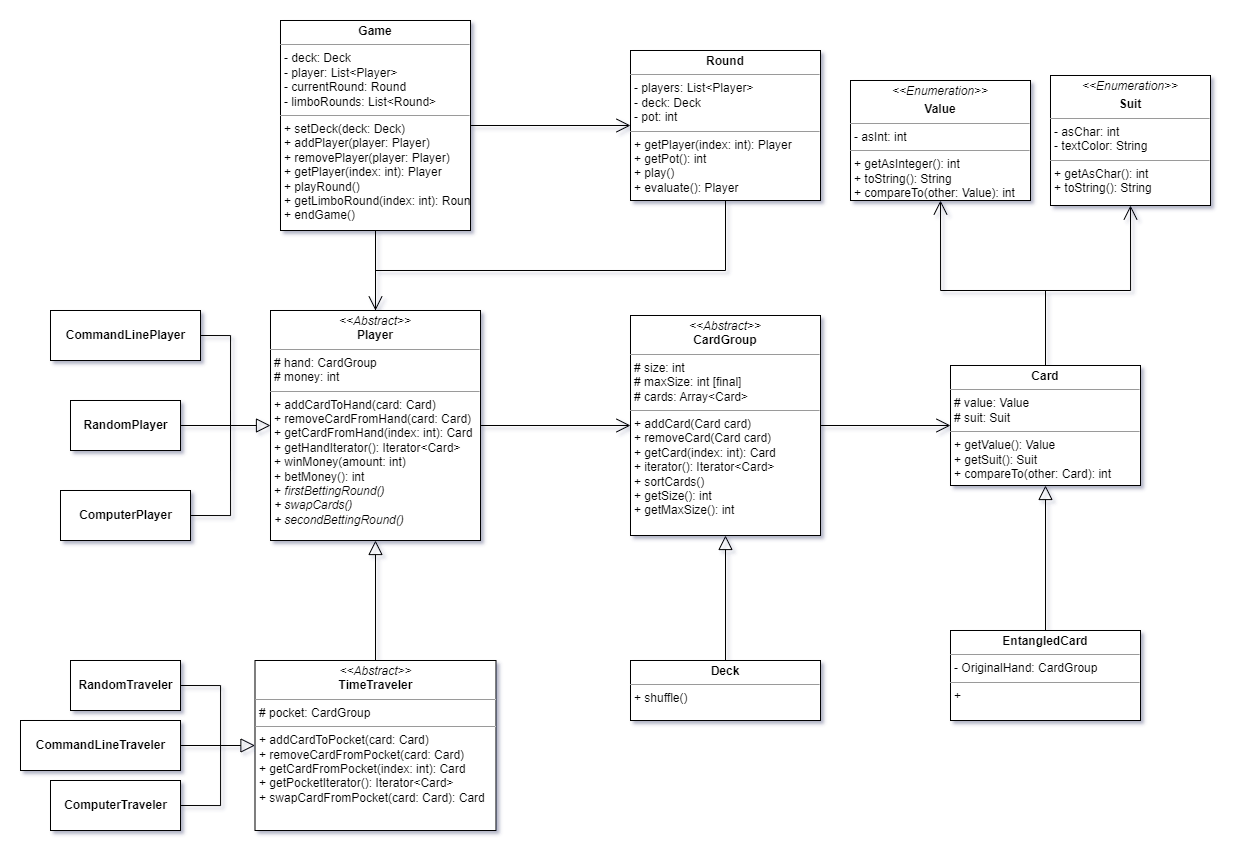

The diagram above was exported from draw.io. Its source (the exported page's mxGraphModel, read from the mxfile embedded in the PNG):
<mxGraphModel dx="1381" dy="1914" grid="1" gridSize="10" guides="1" tooltips="1" connect="1" arrows="1" fold="1" page="1" pageScale="1" pageWidth="827" pageHeight="1169" math="0" shadow="0">
  <root>
    <mxCell id="WIyWlLk6GJQsqaUBKTNV-0" />
    <mxCell id="WIyWlLk6GJQsqaUBKTNV-1" parent="WIyWlLk6GJQsqaUBKTNV-0" />
    <mxCell id="Su-BLx5nKFMt_1wj0Lbt-20" style="edgeStyle=orthogonalEdgeStyle;rounded=0;jumpStyle=arc;jumpSize=10;orthogonalLoop=1;jettySize=auto;html=1;exitX=1;exitY=0.5;exitDx=0;exitDy=0;entryX=0;entryY=0.5;entryDx=0;entryDy=0;endArrow=open;endFill=0;startSize=12;endSize=12;" edge="1" parent="WIyWlLk6GJQsqaUBKTNV-1" source="Su-BLx5nKFMt_1wj0Lbt-4" target="Su-BLx5nKFMt_1wj0Lbt-8">
      <mxGeometry relative="1" as="geometry" />
    </mxCell>
    <mxCell id="Su-BLx5nKFMt_1wj0Lbt-4" value="&lt;p style=&quot;margin:0px;margin-top:4px;text-align:center;&quot;&gt;&lt;i&gt;&amp;lt;&amp;lt;Abstract&amp;gt;&amp;gt;&lt;/i&gt;&lt;br&gt;&lt;b&gt;Player&lt;/b&gt;&lt;/p&gt;&lt;hr size=&quot;1&quot;&gt;&lt;p style=&quot;margin:0px;margin-left:4px;&quot;&gt;# hand: CardGroup&lt;/p&gt;&lt;p style=&quot;margin:0px;margin-left:4px;&quot;&gt;# money: int&lt;/p&gt;&lt;hr size=&quot;1&quot;&gt;&lt;p style=&quot;margin:0px;margin-left:4px;&quot;&gt;+ addCardToHand(card: Card)&lt;/p&gt;&lt;p style=&quot;margin:0px;margin-left:4px;&quot;&gt;+ removeCardFromHand(card: Card)&lt;/p&gt;&lt;p style=&quot;margin:0px;margin-left:4px;&quot;&gt;+ getCardFromHand(index: int): Card&lt;/p&gt;&lt;p style=&quot;margin:0px;margin-left:4px;&quot;&gt;+ getHandIterator(): Iterator&amp;lt;Card&amp;gt;&lt;/p&gt;&lt;p style=&quot;margin:0px;margin-left:4px;&quot;&gt;+ winMoney(amount: int)&lt;/p&gt;&lt;p style=&quot;margin:0px;margin-left:4px;&quot;&gt;+ betMoney(): int&lt;/p&gt;&lt;p style=&quot;margin:0px;margin-left:4px;&quot;&gt;+ &lt;i&gt;firstBettingRound()&lt;/i&gt;&lt;/p&gt;&lt;p style=&quot;margin:0px;margin-left:4px;&quot;&gt;&lt;i&gt;+ swapCards()&lt;/i&gt;&lt;/p&gt;&lt;p style=&quot;margin:0px;margin-left:4px;&quot;&gt;&lt;i&gt;+ secondBettingRound()&lt;/i&gt;&lt;/p&gt;" style="verticalAlign=top;align=left;overflow=fill;fontSize=12;fontFamily=Helvetica;html=1;" vertex="1" parent="WIyWlLk6GJQsqaUBKTNV-1">
      <mxGeometry x="280" y="-20" width="210" height="230" as="geometry" />
    </mxCell>
    <mxCell id="Su-BLx5nKFMt_1wj0Lbt-45" style="edgeStyle=orthogonalEdgeStyle;rounded=0;jumpStyle=none;jumpSize=10;orthogonalLoop=1;jettySize=auto;html=1;exitX=0.5;exitY=1;exitDx=0;exitDy=0;entryX=0.5;entryY=0;entryDx=0;entryDy=0;endArrow=none;endFill=0;startSize=12;endSize=12;startArrow=open;startFill=0;" edge="1" parent="WIyWlLk6GJQsqaUBKTNV-1" source="Su-BLx5nKFMt_1wj0Lbt-6" target="Su-BLx5nKFMt_1wj0Lbt-13">
      <mxGeometry relative="1" as="geometry">
        <Array as="points">
          <mxPoint x="950" y="-40" />
          <mxPoint x="1055" y="-40" />
        </Array>
      </mxGeometry>
    </mxCell>
    <mxCell id="Su-BLx5nKFMt_1wj0Lbt-6" value="&lt;p style=&quot;margin:0px;margin-top:4px;text-align:center;&quot;&gt;&lt;i&gt;&amp;lt;&amp;lt;Enumeration&amp;gt;&amp;gt;&lt;/i&gt;&lt;/p&gt;&lt;p style=&quot;margin:0px;margin-top:4px;text-align:center;&quot;&gt;&lt;b&gt;Value&lt;/b&gt;&lt;/p&gt;&lt;hr size=&quot;1&quot;&gt;&lt;p style=&quot;margin:0px;margin-left:4px;&quot;&gt;- asInt: int&lt;/p&gt;&lt;hr size=&quot;1&quot;&gt;&lt;p style=&quot;margin:0px;margin-left:4px;&quot;&gt;+ getAsInteger(): int&lt;/p&gt;&lt;p style=&quot;margin:0px;margin-left:4px;&quot;&gt;+ toString(): String&lt;/p&gt;&lt;p style=&quot;margin:0px;margin-left:4px;&quot;&gt;+ compareTo(other: Value): int&lt;/p&gt;" style="verticalAlign=top;align=left;overflow=fill;fontSize=12;fontFamily=Helvetica;html=1;" vertex="1" parent="WIyWlLk6GJQsqaUBKTNV-1">
      <mxGeometry x="860" y="-250" width="180" height="120" as="geometry" />
    </mxCell>
    <mxCell id="Su-BLx5nKFMt_1wj0Lbt-46" style="edgeStyle=orthogonalEdgeStyle;rounded=0;jumpStyle=none;jumpSize=10;orthogonalLoop=1;jettySize=auto;html=1;exitX=0.5;exitY=1;exitDx=0;exitDy=0;endArrow=none;endFill=0;startSize=12;endSize=12;startArrow=open;startFill=0;" edge="1" parent="WIyWlLk6GJQsqaUBKTNV-1" source="Su-BLx5nKFMt_1wj0Lbt-7">
      <mxGeometry relative="1" as="geometry">
        <mxPoint x="1010" y="-40" as="targetPoint" />
        <Array as="points">
          <mxPoint x="1140" y="-40" />
        </Array>
      </mxGeometry>
    </mxCell>
    <mxCell id="Su-BLx5nKFMt_1wj0Lbt-7" value="&lt;p style=&quot;margin:0px;margin-top:4px;text-align:center;&quot;&gt;&lt;i&gt;&amp;lt;&amp;lt;Enumeration&amp;gt;&amp;gt;&lt;/i&gt;&lt;/p&gt;&lt;p style=&quot;margin:0px;margin-top:4px;text-align:center;&quot;&gt;&lt;b&gt;Suit&lt;/b&gt;&lt;/p&gt;&lt;hr size=&quot;1&quot;&gt;&lt;p style=&quot;margin:0px;margin-left:4px;&quot;&gt;- asChar: int&lt;/p&gt;&lt;p style=&quot;margin:0px;margin-left:4px;&quot;&gt;- textColor: String&lt;/p&gt;&lt;hr size=&quot;1&quot;&gt;&lt;p style=&quot;margin:0px;margin-left:4px;&quot;&gt;+ getAsChar(): int&lt;/p&gt;&lt;p style=&quot;margin:0px;margin-left:4px;&quot;&gt;+ toString(): String&lt;/p&gt;" style="verticalAlign=top;align=left;overflow=fill;fontSize=12;fontFamily=Helvetica;html=1;" vertex="1" parent="WIyWlLk6GJQsqaUBKTNV-1">
      <mxGeometry x="1060" y="-255" width="160" height="130" as="geometry" />
    </mxCell>
    <mxCell id="Su-BLx5nKFMt_1wj0Lbt-23" style="edgeStyle=orthogonalEdgeStyle;rounded=0;jumpStyle=arc;jumpSize=10;orthogonalLoop=1;jettySize=auto;html=1;exitX=1;exitY=0.5;exitDx=0;exitDy=0;entryX=0;entryY=0.5;entryDx=0;entryDy=0;endArrow=open;endFill=0;startSize=12;endSize=12;" edge="1" parent="WIyWlLk6GJQsqaUBKTNV-1" source="Su-BLx5nKFMt_1wj0Lbt-8" target="Su-BLx5nKFMt_1wj0Lbt-13">
      <mxGeometry relative="1" as="geometry" />
    </mxCell>
    <mxCell id="Su-BLx5nKFMt_1wj0Lbt-8" value="&lt;p style=&quot;margin:0px;margin-top:4px;text-align:center;&quot;&gt;&lt;i&gt;&amp;lt;&amp;lt;Abstract&amp;gt;&amp;gt;&lt;/i&gt;&lt;br&gt;&lt;b&gt;CardGroup&lt;/b&gt;&lt;/p&gt;&lt;hr size=&quot;1&quot;&gt;&lt;p style=&quot;margin:0px;margin-left:4px;&quot;&gt;# size: int&lt;/p&gt;&lt;p style=&quot;margin:0px;margin-left:4px;&quot;&gt;# maxSize: int [final]&lt;/p&gt;&lt;p style=&quot;margin:0px;margin-left:4px;&quot;&gt;# cards: Array&amp;lt;Card&amp;gt;&lt;/p&gt;&lt;hr size=&quot;1&quot;&gt;&lt;p style=&quot;margin:0px;margin-left:4px;&quot;&gt;+ addCard(Card card)&lt;/p&gt;&lt;p style=&quot;margin:0px;margin-left:4px;&quot;&gt;+ removeCard(Card card)&lt;/p&gt;&lt;p style=&quot;margin:0px;margin-left:4px;&quot;&gt;+ getCard(index: int): Card&lt;/p&gt;&lt;p style=&quot;margin:0px;margin-left:4px;&quot;&gt;+ iterator(): Iterator&amp;lt;Card&amp;gt;&lt;/p&gt;&lt;p style=&quot;margin:0px;margin-left:4px;&quot;&gt;+ sortCards()&lt;/p&gt;&lt;p style=&quot;margin:0px;margin-left:4px;&quot;&gt;+ getSize(): int&lt;/p&gt;&lt;p style=&quot;margin:0px;margin-left:4px;&quot;&gt;+ getMaxSize(): int&lt;/p&gt;" style="verticalAlign=top;align=left;overflow=fill;fontSize=12;fontFamily=Helvetica;html=1;" vertex="1" parent="WIyWlLk6GJQsqaUBKTNV-1">
      <mxGeometry x="640" y="-15" width="190" height="220" as="geometry" />
    </mxCell>
    <mxCell id="Su-BLx5nKFMt_1wj0Lbt-35" style="edgeStyle=orthogonalEdgeStyle;rounded=0;jumpStyle=arc;jumpSize=10;orthogonalLoop=1;jettySize=auto;html=1;exitX=1;exitY=0.5;exitDx=0;exitDy=0;entryX=0;entryY=0.5;entryDx=0;entryDy=0;endArrow=block;endFill=0;startSize=12;endSize=12;" edge="1" parent="WIyWlLk6GJQsqaUBKTNV-1" source="Su-BLx5nKFMt_1wj0Lbt-10" target="Su-BLx5nKFMt_1wj0Lbt-4">
      <mxGeometry relative="1" as="geometry" />
    </mxCell>
    <mxCell id="Su-BLx5nKFMt_1wj0Lbt-10" value="&lt;b&gt;RandomPlayer&lt;/b&gt;" style="html=1;" vertex="1" parent="WIyWlLk6GJQsqaUBKTNV-1">
      <mxGeometry x="80" y="70" width="110" height="50" as="geometry" />
    </mxCell>
    <mxCell id="Su-BLx5nKFMt_1wj0Lbt-40" style="edgeStyle=orthogonalEdgeStyle;rounded=0;jumpStyle=none;jumpSize=10;orthogonalLoop=1;jettySize=auto;html=1;exitX=1;exitY=0.5;exitDx=0;exitDy=0;endArrow=none;endFill=0;startSize=12;endSize=12;" edge="1" parent="WIyWlLk6GJQsqaUBKTNV-1" source="Su-BLx5nKFMt_1wj0Lbt-11">
      <mxGeometry relative="1" as="geometry">
        <mxPoint x="240" y="140" as="targetPoint" />
      </mxGeometry>
    </mxCell>
    <mxCell id="Su-BLx5nKFMt_1wj0Lbt-11" value="&lt;b&gt;CommandLinePlayer&lt;/b&gt;" style="html=1;" vertex="1" parent="WIyWlLk6GJQsqaUBKTNV-1">
      <mxGeometry x="60" y="-20" width="150" height="50" as="geometry" />
    </mxCell>
    <mxCell id="Su-BLx5nKFMt_1wj0Lbt-33" style="edgeStyle=orthogonalEdgeStyle;rounded=0;jumpStyle=arc;jumpSize=10;orthogonalLoop=1;jettySize=auto;html=1;exitX=0.5;exitY=0;exitDx=0;exitDy=0;entryX=0.5;entryY=1;entryDx=0;entryDy=0;endArrow=block;endFill=0;startSize=12;endSize=12;" edge="1" parent="WIyWlLk6GJQsqaUBKTNV-1" source="Su-BLx5nKFMt_1wj0Lbt-12" target="Su-BLx5nKFMt_1wj0Lbt-4">
      <mxGeometry relative="1" as="geometry" />
    </mxCell>
    <mxCell id="Su-BLx5nKFMt_1wj0Lbt-12" value="&lt;p style=&quot;margin:0px;margin-top:4px;text-align:center;&quot;&gt;&lt;i&gt;&amp;lt;&amp;lt;Abstract&amp;gt;&amp;gt;&lt;/i&gt;&lt;br&gt;&lt;b&gt;TimeTraveler&lt;/b&gt;&lt;/p&gt;&lt;hr size=&quot;1&quot;&gt;&lt;p style=&quot;margin:0px;margin-left:4px;&quot;&gt;# pocket: CardGroup&lt;/p&gt;&lt;hr size=&quot;1&quot;&gt;&lt;p style=&quot;margin:0px;margin-left:4px;&quot;&gt;+ addCardToPocket(card: Card)&lt;/p&gt;&lt;p style=&quot;margin:0px;margin-left:4px;&quot;&gt;+ removeCardFromPocket(card: Card)&lt;/p&gt;&lt;p style=&quot;margin:0px;margin-left:4px;&quot;&gt;+ getCardFromPocket(index: int): Card&lt;/p&gt;&lt;p style=&quot;margin:0px;margin-left:4px;&quot;&gt;+ getPocketIterator(): Iterator&amp;lt;Card&amp;gt;&lt;/p&gt;&lt;p style=&quot;margin:0px;margin-left:4px;&quot;&gt;+ swapCardFromPocket(card: Card): Card&lt;/p&gt;" style="verticalAlign=top;align=left;overflow=fill;fontSize=12;fontFamily=Helvetica;html=1;" vertex="1" parent="WIyWlLk6GJQsqaUBKTNV-1">
      <mxGeometry x="264.5" y="330" width="241" height="170" as="geometry" />
    </mxCell>
    <mxCell id="Su-BLx5nKFMt_1wj0Lbt-13" value="&lt;p style=&quot;margin:0px;margin-top:4px;text-align:center;&quot;&gt;&lt;b&gt;Card&lt;/b&gt;&lt;/p&gt;&lt;hr size=&quot;1&quot;&gt;&lt;p style=&quot;margin:0px;margin-left:4px;&quot;&gt;# value: Value&lt;/p&gt;&lt;p style=&quot;margin:0px;margin-left:4px;&quot;&gt;# suit: Suit&lt;/p&gt;&lt;hr size=&quot;1&quot;&gt;&lt;p style=&quot;margin:0px;margin-left:4px;&quot;&gt;+ getValue(): Value&lt;/p&gt;&lt;p style=&quot;margin:0px;margin-left:4px;&quot;&gt;+ getSuit(): Suit&lt;/p&gt;&lt;p style=&quot;margin:0px;margin-left:4px;&quot;&gt;+ compareTo(other: Card): int&lt;/p&gt;" style="verticalAlign=top;align=left;overflow=fill;fontSize=12;fontFamily=Helvetica;html=1;" vertex="1" parent="WIyWlLk6GJQsqaUBKTNV-1">
      <mxGeometry x="960" y="35" width="190" height="120" as="geometry" />
    </mxCell>
    <mxCell id="Su-BLx5nKFMt_1wj0Lbt-38" style="edgeStyle=orthogonalEdgeStyle;rounded=0;jumpStyle=arc;jumpSize=10;orthogonalLoop=1;jettySize=auto;html=1;exitX=0.5;exitY=0;exitDx=0;exitDy=0;entryX=0.5;entryY=1;entryDx=0;entryDy=0;endArrow=block;endFill=0;startSize=12;endSize=12;" edge="1" parent="WIyWlLk6GJQsqaUBKTNV-1" source="Su-BLx5nKFMt_1wj0Lbt-14" target="Su-BLx5nKFMt_1wj0Lbt-13">
      <mxGeometry relative="1" as="geometry" />
    </mxCell>
    <mxCell id="Su-BLx5nKFMt_1wj0Lbt-14" value="&lt;p style=&quot;margin:0px;margin-top:4px;text-align:center;&quot;&gt;&lt;b&gt;EntangledCard&lt;/b&gt;&lt;/p&gt;&lt;hr size=&quot;1&quot;&gt;&lt;p style=&quot;margin:0px;margin-left:4px;&quot;&gt;- OriginalHand: CardGroup&lt;/p&gt;&lt;hr size=&quot;1&quot;&gt;&lt;p style=&quot;margin:0px;margin-left:4px;&quot;&gt;+&amp;nbsp;&lt;/p&gt;" style="verticalAlign=top;align=left;overflow=fill;fontSize=12;fontFamily=Helvetica;html=1;" vertex="1" parent="WIyWlLk6GJQsqaUBKTNV-1">
      <mxGeometry x="960" y="300" width="190" height="90" as="geometry" />
    </mxCell>
    <mxCell id="Su-BLx5nKFMt_1wj0Lbt-37" style="edgeStyle=orthogonalEdgeStyle;rounded=0;jumpStyle=arc;jumpSize=10;orthogonalLoop=1;jettySize=auto;html=1;exitX=0.5;exitY=0;exitDx=0;exitDy=0;entryX=0.5;entryY=1;entryDx=0;entryDy=0;endArrow=block;endFill=0;startSize=12;endSize=12;" edge="1" parent="WIyWlLk6GJQsqaUBKTNV-1" source="Su-BLx5nKFMt_1wj0Lbt-15" target="Su-BLx5nKFMt_1wj0Lbt-8">
      <mxGeometry relative="1" as="geometry" />
    </mxCell>
    <mxCell id="Su-BLx5nKFMt_1wj0Lbt-15" value="&lt;p style=&quot;margin:0px;margin-top:4px;text-align:center;&quot;&gt;&lt;b&gt;Deck&lt;br&gt;&lt;/b&gt;&lt;/p&gt;&lt;hr size=&quot;1&quot;&gt;&lt;p style=&quot;margin:0px;margin-left:4px;&quot;&gt;+ shuffle()&lt;/p&gt;" style="verticalAlign=top;align=left;overflow=fill;fontSize=12;fontFamily=Helvetica;html=1;" vertex="1" parent="WIyWlLk6GJQsqaUBKTNV-1">
      <mxGeometry x="640" y="330" width="190" height="60" as="geometry" />
    </mxCell>
    <mxCell id="Su-BLx5nKFMt_1wj0Lbt-39" style="edgeStyle=orthogonalEdgeStyle;rounded=0;jumpStyle=arc;jumpSize=10;orthogonalLoop=1;jettySize=auto;html=1;exitX=0.5;exitY=1;exitDx=0;exitDy=0;entryX=0.5;entryY=0;entryDx=0;entryDy=0;endArrow=none;endFill=0;startSize=12;endSize=12;" edge="1" parent="WIyWlLk6GJQsqaUBKTNV-1" source="Su-BLx5nKFMt_1wj0Lbt-16" target="Su-BLx5nKFMt_1wj0Lbt-4">
      <mxGeometry relative="1" as="geometry">
        <Array as="points">
          <mxPoint x="735" y="-60" />
          <mxPoint x="385" y="-60" />
        </Array>
      </mxGeometry>
    </mxCell>
    <mxCell id="Su-BLx5nKFMt_1wj0Lbt-16" value="&lt;p style=&quot;margin:0px;margin-top:4px;text-align:center;&quot;&gt;&lt;b&gt;Round&lt;/b&gt;&lt;/p&gt;&lt;hr size=&quot;1&quot;&gt;&lt;p style=&quot;margin:0px;margin-left:4px;&quot;&gt;- players: List&amp;lt;Player&amp;gt;&lt;/p&gt;&lt;p style=&quot;margin:0px;margin-left:4px;&quot;&gt;- deck: Deck&lt;/p&gt;&lt;p style=&quot;margin:0px;margin-left:4px;&quot;&gt;- pot: int&lt;br&gt;&lt;/p&gt;&lt;hr size=&quot;1&quot;&gt;&lt;p style=&quot;margin:0px;margin-left:4px;&quot;&gt;+ getPlayer(index: int): Player&lt;/p&gt;&lt;p style=&quot;margin:0px;margin-left:4px;&quot;&gt;+ getPot(): int&lt;/p&gt;&lt;p style=&quot;margin:0px;margin-left:4px;&quot;&gt;+ play()&lt;/p&gt;&lt;p style=&quot;margin:0px;margin-left:4px;&quot;&gt;+ evaluate(): Player&lt;/p&gt;" style="verticalAlign=top;align=left;overflow=fill;fontSize=12;fontFamily=Helvetica;html=1;" vertex="1" parent="WIyWlLk6GJQsqaUBKTNV-1">
      <mxGeometry x="640" y="-280" width="190" height="150" as="geometry" />
    </mxCell>
    <mxCell id="Su-BLx5nKFMt_1wj0Lbt-19" style="edgeStyle=orthogonalEdgeStyle;rounded=0;orthogonalLoop=1;jettySize=auto;html=1;exitX=1;exitY=0.5;exitDx=0;exitDy=0;entryX=0;entryY=0.5;entryDx=0;entryDy=0;endArrow=open;endFill=0;endSize=12;startSize=12;jumpStyle=arc;jumpSize=10;" edge="1" parent="WIyWlLk6GJQsqaUBKTNV-1" source="Su-BLx5nKFMt_1wj0Lbt-17" target="Su-BLx5nKFMt_1wj0Lbt-16">
      <mxGeometry relative="1" as="geometry" />
    </mxCell>
    <mxCell id="Su-BLx5nKFMt_1wj0Lbt-21" style="edgeStyle=orthogonalEdgeStyle;rounded=0;jumpStyle=arc;jumpSize=10;orthogonalLoop=1;jettySize=auto;html=1;exitX=0.5;exitY=1;exitDx=0;exitDy=0;entryX=0.5;entryY=0;entryDx=0;entryDy=0;endArrow=open;endFill=0;startSize=12;endSize=12;" edge="1" parent="WIyWlLk6GJQsqaUBKTNV-1" source="Su-BLx5nKFMt_1wj0Lbt-17" target="Su-BLx5nKFMt_1wj0Lbt-4">
      <mxGeometry relative="1" as="geometry" />
    </mxCell>
    <mxCell id="Su-BLx5nKFMt_1wj0Lbt-17" value="&lt;p style=&quot;margin:0px;margin-top:4px;text-align:center;&quot;&gt;&lt;b&gt;Game&lt;/b&gt;&lt;/p&gt;&lt;hr size=&quot;1&quot;&gt;&lt;p style=&quot;margin:0px;margin-left:4px;&quot;&gt;- deck: Deck&lt;/p&gt;&lt;p style=&quot;margin:0px;margin-left:4px;&quot;&gt;- player: List&amp;lt;Player&amp;gt;&lt;/p&gt;&lt;p style=&quot;margin:0px;margin-left:4px;&quot;&gt;- currentRound: Round&lt;/p&gt;&lt;p style=&quot;margin:0px;margin-left:4px;&quot;&gt;- limboRounds: List&amp;lt;Round&amp;gt;&lt;/p&gt;&lt;hr size=&quot;1&quot;&gt;&lt;p style=&quot;margin:0px;margin-left:4px;&quot;&gt;+ setDeck(deck: Deck)&lt;/p&gt;&lt;p style=&quot;margin:0px;margin-left:4px;&quot;&gt;+ addPlayer(player: Player)&lt;/p&gt;&lt;p style=&quot;margin:0px;margin-left:4px;&quot;&gt;+ removePlayer(player: Player)&lt;/p&gt;&lt;p style=&quot;margin:0px;margin-left:4px;&quot;&gt;+ getPlayer(index: int): Player&lt;/p&gt;&lt;p style=&quot;margin:0px;margin-left:4px;&quot;&gt;+ playRound()&lt;/p&gt;&lt;p style=&quot;margin:0px;margin-left:4px;&quot;&gt;+ getLimboRound(index: int): Round&lt;/p&gt;&lt;p style=&quot;margin:0px;margin-left:4px;&quot;&gt;+ endGame()&lt;/p&gt;" style="verticalAlign=top;align=left;overflow=fill;fontSize=12;fontFamily=Helvetica;html=1;" vertex="1" parent="WIyWlLk6GJQsqaUBKTNV-1">
      <mxGeometry x="290" y="-310" width="190" height="210" as="geometry" />
    </mxCell>
    <mxCell id="Su-BLx5nKFMt_1wj0Lbt-36" style="edgeStyle=orthogonalEdgeStyle;rounded=0;jumpStyle=none;jumpSize=10;orthogonalLoop=1;jettySize=auto;html=1;exitX=1;exitY=0.5;exitDx=0;exitDy=0;endArrow=none;endFill=0;startSize=12;endSize=12;" edge="1" parent="WIyWlLk6GJQsqaUBKTNV-1" source="Su-BLx5nKFMt_1wj0Lbt-26">
      <mxGeometry relative="1" as="geometry">
        <mxPoint x="240" y="80" as="targetPoint" />
        <Array as="points">
          <mxPoint x="240" y="185" />
        </Array>
      </mxGeometry>
    </mxCell>
    <mxCell id="Su-BLx5nKFMt_1wj0Lbt-26" value="&lt;b&gt;ComputerPlayer&lt;/b&gt;" style="html=1;" vertex="1" parent="WIyWlLk6GJQsqaUBKTNV-1">
      <mxGeometry x="70" y="160" width="130" height="50" as="geometry" />
    </mxCell>
    <mxCell id="Su-BLx5nKFMt_1wj0Lbt-41" style="edgeStyle=orthogonalEdgeStyle;rounded=0;jumpStyle=none;jumpSize=10;orthogonalLoop=1;jettySize=auto;html=1;exitX=1;exitY=0.5;exitDx=0;exitDy=0;entryX=1;entryY=0.5;entryDx=0;entryDy=0;endArrow=none;endFill=0;startSize=12;endSize=12;" edge="1" parent="WIyWlLk6GJQsqaUBKTNV-1" source="Su-BLx5nKFMt_1wj0Lbt-27" target="Su-BLx5nKFMt_1wj0Lbt-29">
      <mxGeometry relative="1" as="geometry">
        <Array as="points">
          <mxPoint x="230" y="355" />
          <mxPoint x="230" y="475" />
        </Array>
      </mxGeometry>
    </mxCell>
    <mxCell id="Su-BLx5nKFMt_1wj0Lbt-27" value="&lt;b&gt;RandomTraveler&lt;/b&gt;" style="html=1;" vertex="1" parent="WIyWlLk6GJQsqaUBKTNV-1">
      <mxGeometry x="80" y="330" width="110" height="50" as="geometry" />
    </mxCell>
    <mxCell id="Su-BLx5nKFMt_1wj0Lbt-30" style="edgeStyle=orthogonalEdgeStyle;rounded=0;jumpStyle=none;jumpSize=10;orthogonalLoop=1;jettySize=auto;html=1;exitX=1;exitY=0.5;exitDx=0;exitDy=0;entryX=0;entryY=0.5;entryDx=0;entryDy=0;endArrow=block;endFill=0;startSize=12;endSize=12;" edge="1" parent="WIyWlLk6GJQsqaUBKTNV-1" source="Su-BLx5nKFMt_1wj0Lbt-28" target="Su-BLx5nKFMt_1wj0Lbt-12">
      <mxGeometry relative="1" as="geometry" />
    </mxCell>
    <mxCell id="Su-BLx5nKFMt_1wj0Lbt-28" value="&lt;b&gt;CommandLineTraveler&lt;/b&gt;" style="html=1;" vertex="1" parent="WIyWlLk6GJQsqaUBKTNV-1">
      <mxGeometry x="30" y="390" width="160" height="50" as="geometry" />
    </mxCell>
    <mxCell id="Su-BLx5nKFMt_1wj0Lbt-29" value="&lt;b&gt;ComputerTraveler&lt;/b&gt;" style="html=1;" vertex="1" parent="WIyWlLk6GJQsqaUBKTNV-1">
      <mxGeometry x="60" y="450" width="130" height="50" as="geometry" />
    </mxCell>
  </root>
</mxGraphModel>